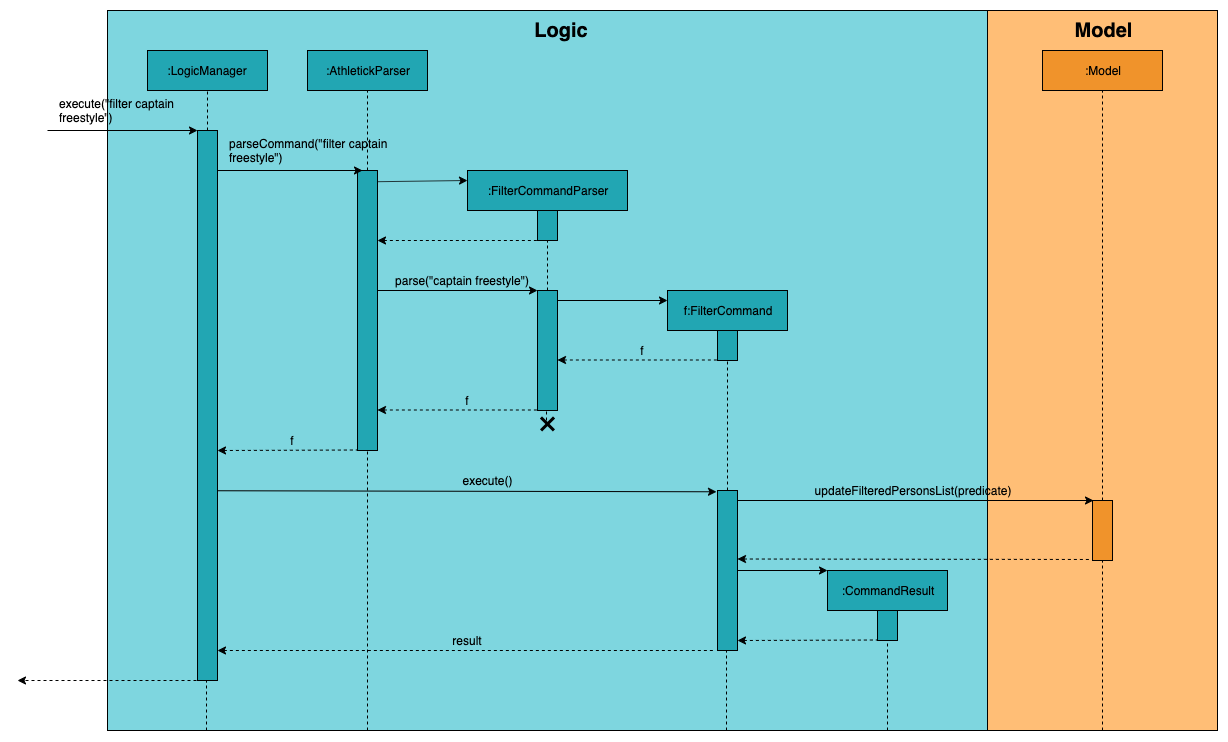

The diagram above was exported from draw.io. Its source (the exported page's mxGraphModel, read from the mxfile embedded in the PNG):
<mxGraphModel dx="2101" dy="621" grid="1" gridSize="10" guides="1" tooltips="1" connect="1" arrows="1" fold="1" page="1" pageScale="1" pageWidth="1169" pageHeight="827" math="0" shadow="0">
  <root>
    <mxCell id="0" />
    <mxCell id="1" parent="0" />
    <mxCell id="_d5efydOZOkH9_tT07UW-104" value="" style="rounded=0;whiteSpace=wrap;html=1;fillColor=#ffbe76;gradientColor=none;" parent="1" vertex="1">
      <mxGeometry x="960" width="230" height="720" as="geometry" />
    </mxCell>
    <mxCell id="_d5efydOZOkH9_tT07UW-68" value="" style="rounded=0;whiteSpace=wrap;html=1;fillColor=#F0932B;" parent="1" vertex="1">
      <mxGeometry x="1065" y="490" width="20" height="60" as="geometry" />
    </mxCell>
    <mxCell id="_d5efydOZOkH9_tT07UW-61" value="" style="verticalLabelPosition=bottom;verticalAlign=top;html=1;shape=mxgraph.basic.rect;fillColor2=none;strokeWidth=1;size=20;indent=5;fillColor=#7ed6df;" parent="1" vertex="1">
      <mxGeometry x="80" width="880" height="720" as="geometry" />
    </mxCell>
    <mxCell id="_d5efydOZOkH9_tT07UW-1" value=":LogicManager" style="rounded=0;whiteSpace=wrap;html=1;fillColor=#22a6b3;" parent="1" vertex="1">
      <mxGeometry x="120" y="40" width="120" height="40" as="geometry" />
    </mxCell>
    <mxCell id="_d5efydOZOkH9_tT07UW-2" value="" style="rounded=0;whiteSpace=wrap;html=1;fillColor=#22A6B3;" parent="1" vertex="1">
      <mxGeometry x="170" y="120" width="20" height="550" as="geometry" />
    </mxCell>
    <mxCell id="_d5efydOZOkH9_tT07UW-3" value=":AthletickParser" style="rounded=0;whiteSpace=wrap;html=1;fillColor=#22a6b3;" parent="1" vertex="1">
      <mxGeometry x="280" y="40" width="120" height="40" as="geometry" />
    </mxCell>
    <mxCell id="_d5efydOZOkH9_tT07UW-4" value="" style="rounded=0;whiteSpace=wrap;html=1;fillColor=#22A6B3;" parent="1" vertex="1">
      <mxGeometry x="330" y="160" width="20" height="280" as="geometry" />
    </mxCell>
    <mxCell id="_d5efydOZOkH9_tT07UW-5" value=":FilterCommandParser" style="rounded=0;whiteSpace=wrap;html=1;fillColor=#22a6b3;" parent="1" vertex="1">
      <mxGeometry x="440" y="160" width="160" height="40" as="geometry" />
    </mxCell>
    <mxCell id="_d5efydOZOkH9_tT07UW-6" value="f:FilterCommand" style="rounded=0;whiteSpace=wrap;html=1;fillColor=#22a6b3;" parent="1" vertex="1">
      <mxGeometry x="640" y="280" width="120" height="40" as="geometry" />
    </mxCell>
    <mxCell id="_d5efydOZOkH9_tT07UW-7" value="" style="endArrow=classic;html=1;" parent="1" edge="1">
      <mxGeometry width="50" height="50" relative="1" as="geometry">
        <mxPoint x="20" y="120" as="sourcePoint" />
        <mxPoint x="170" y="120" as="targetPoint" />
      </mxGeometry>
    </mxCell>
    <mxCell id="_d5efydOZOkH9_tT07UW-8" value="" style="endArrow=none;dashed=1;html=1;exitX=0.5;exitY=0;exitDx=0;exitDy=0;" parent="1" source="_d5efydOZOkH9_tT07UW-2" edge="1">
      <mxGeometry width="50" height="50" relative="1" as="geometry">
        <mxPoint x="180" y="110" as="sourcePoint" />
        <mxPoint x="180" y="80" as="targetPoint" />
      </mxGeometry>
    </mxCell>
    <mxCell id="_d5efydOZOkH9_tT07UW-9" value="execute(&quot;filter captain freestyle&quot;)" style="text;html=1;strokeColor=none;fillColor=none;align=left;verticalAlign=middle;whiteSpace=wrap;rounded=0;" parent="1" vertex="1">
      <mxGeometry x="30" y="90" width="130" height="20" as="geometry" />
    </mxCell>
    <mxCell id="_d5efydOZOkH9_tT07UW-12" value="parseCommand(&quot;filter captain freestyle&quot;)" style="text;html=1;strokeColor=none;fillColor=none;align=left;verticalAlign=middle;whiteSpace=wrap;rounded=0;" parent="1" vertex="1">
      <mxGeometry x="200" y="130" width="170" height="20" as="geometry" />
    </mxCell>
    <mxCell id="_d5efydOZOkH9_tT07UW-15" value="" style="endArrow=none;dashed=1;html=1;exitX=0.5;exitY=0;exitDx=0;exitDy=0;entryX=0.5;entryY=1;entryDx=0;entryDy=0;" parent="1" source="_d5efydOZOkH9_tT07UW-4" target="_d5efydOZOkH9_tT07UW-3" edge="1">
      <mxGeometry width="50" height="50" relative="1" as="geometry">
        <mxPoint x="190" y="130" as="sourcePoint" />
        <mxPoint x="190" y="90" as="targetPoint" />
      </mxGeometry>
    </mxCell>
    <mxCell id="_d5efydOZOkH9_tT07UW-16" value="" style="endArrow=classic;html=1;entryX=0.25;entryY=0;entryDx=0;entryDy=0;" parent="1" target="_d5efydOZOkH9_tT07UW-4" edge="1">
      <mxGeometry width="50" height="50" relative="1" as="geometry">
        <mxPoint x="190" y="160" as="sourcePoint" />
        <mxPoint x="240" y="115" as="targetPoint" />
      </mxGeometry>
    </mxCell>
    <mxCell id="_d5efydOZOkH9_tT07UW-17" value="" style="rounded=0;whiteSpace=wrap;html=1;fillColor=#22A6B3;" parent="1" vertex="1">
      <mxGeometry x="510" y="200" width="20" height="30" as="geometry" />
    </mxCell>
    <mxCell id="_d5efydOZOkH9_tT07UW-18" value="" style="endArrow=classic;html=1;entryX=0;entryY=0.25;entryDx=0;entryDy=0;exitX=1;exitY=0.04;exitDx=0;exitDy=0;exitPerimeter=0;" parent="1" source="_d5efydOZOkH9_tT07UW-4" target="_d5efydOZOkH9_tT07UW-5" edge="1">
      <mxGeometry width="50" height="50" relative="1" as="geometry">
        <mxPoint x="360" y="175" as="sourcePoint" />
        <mxPoint x="400" y="125" as="targetPoint" />
      </mxGeometry>
    </mxCell>
    <mxCell id="_d5efydOZOkH9_tT07UW-19" value="" style="endArrow=none;html=1;dashed=1;endFill=0;startArrow=classic;startFill=1;" parent="1" edge="1">
      <mxGeometry width="50" height="50" relative="1" as="geometry">
        <mxPoint x="350" y="230" as="sourcePoint" />
        <mxPoint x="510" y="230" as="targetPoint" />
      </mxGeometry>
    </mxCell>
    <mxCell id="_d5efydOZOkH9_tT07UW-20" value="parse(&quot;captain freestyle&quot;)" style="text;html=1;strokeColor=none;fillColor=none;align=center;verticalAlign=middle;whiteSpace=wrap;rounded=0;" parent="1" vertex="1">
      <mxGeometry x="360" y="260" width="150" height="20" as="geometry" />
    </mxCell>
    <mxCell id="_d5efydOZOkH9_tT07UW-21" value="" style="endArrow=none;dashed=1;html=1;exitX=0.5;exitY=0;exitDx=0;exitDy=0;" parent="1" source="_d5efydOZOkH9_tT07UW-22" edge="1">
      <mxGeometry width="50" height="50" relative="1" as="geometry">
        <mxPoint x="520" y="270" as="sourcePoint" />
        <mxPoint x="520" y="230" as="targetPoint" />
      </mxGeometry>
    </mxCell>
    <mxCell id="_d5efydOZOkH9_tT07UW-22" value="" style="rounded=0;whiteSpace=wrap;html=1;fillColor=#22A6B3;" parent="1" vertex="1">
      <mxGeometry x="510" y="280" width="20" height="120" as="geometry" />
    </mxCell>
    <mxCell id="_d5efydOZOkH9_tT07UW-23" value="" style="endArrow=classic;html=1;" parent="1" edge="1">
      <mxGeometry width="50" height="50" relative="1" as="geometry">
        <mxPoint x="350" y="280" as="sourcePoint" />
        <mxPoint x="510" y="280" as="targetPoint" />
      </mxGeometry>
    </mxCell>
    <mxCell id="_d5efydOZOkH9_tT07UW-26" value="" style="endArrow=classic;html=1;" parent="1" edge="1">
      <mxGeometry width="50" height="50" relative="1" as="geometry">
        <mxPoint x="530" y="290" as="sourcePoint" />
        <mxPoint x="640" y="290" as="targetPoint" />
      </mxGeometry>
    </mxCell>
    <mxCell id="_d5efydOZOkH9_tT07UW-27" value="" style="rounded=0;whiteSpace=wrap;html=1;fillColor=#22A6B3;" parent="1" vertex="1">
      <mxGeometry x="690" y="320" width="20" height="30" as="geometry" />
    </mxCell>
    <mxCell id="_d5efydOZOkH9_tT07UW-30" value="" style="endArrow=none;html=1;dashed=1;endFill=0;startArrow=classic;startFill=1;" parent="1" edge="1">
      <mxGeometry width="50" height="50" relative="1" as="geometry">
        <mxPoint x="530" y="349.5" as="sourcePoint" />
        <mxPoint x="690" y="349.5" as="targetPoint" />
      </mxGeometry>
    </mxCell>
    <mxCell id="_d5efydOZOkH9_tT07UW-31" value="f" style="text;html=1;strokeColor=none;fillColor=none;align=center;verticalAlign=middle;whiteSpace=wrap;rounded=0;" parent="1" vertex="1">
      <mxGeometry x="540" y="330" width="150" height="20" as="geometry" />
    </mxCell>
    <mxCell id="_d5efydOZOkH9_tT07UW-34" value="f" style="text;html=1;strokeColor=none;fillColor=none;align=center;verticalAlign=middle;whiteSpace=wrap;rounded=0;" parent="1" vertex="1">
      <mxGeometry x="430" y="380" width="20" height="20" as="geometry" />
    </mxCell>
    <mxCell id="_d5efydOZOkH9_tT07UW-36" value="" style="endArrow=none;html=1;dashed=1;endFill=0;startArrow=classic;startFill=1;" parent="1" edge="1">
      <mxGeometry width="50" height="50" relative="1" as="geometry">
        <mxPoint x="350" y="399.5" as="sourcePoint" />
        <mxPoint x="510" y="399.5" as="targetPoint" />
      </mxGeometry>
    </mxCell>
    <mxCell id="_d5efydOZOkH9_tT07UW-38" value="f" style="text;html=1;strokeColor=none;fillColor=none;align=center;verticalAlign=middle;whiteSpace=wrap;rounded=0;" parent="1" vertex="1">
      <mxGeometry x="245" y="420" width="40" height="20" as="geometry" />
    </mxCell>
    <mxCell id="_d5efydOZOkH9_tT07UW-40" value="" style="endArrow=none;html=1;dashed=1;endFill=0;startArrow=classic;startFill=1;" parent="1" edge="1">
      <mxGeometry width="50" height="50" relative="1" as="geometry">
        <mxPoint x="190" y="440" as="sourcePoint" />
        <mxPoint x="330" y="439.5" as="targetPoint" />
      </mxGeometry>
    </mxCell>
    <mxCell id="_d5efydOZOkH9_tT07UW-42" value="" style="endArrow=classic;html=1;entryX=-0.05;entryY=0.008;entryDx=0;entryDy=0;entryPerimeter=0;exitX=1;exitY=0.655;exitDx=0;exitDy=0;exitPerimeter=0;" parent="1" source="_d5efydOZOkH9_tT07UW-2" target="_d5efydOZOkH9_tT07UW-45" edge="1">
      <mxGeometry width="50" height="50" relative="1" as="geometry">
        <mxPoint x="190" y="520" as="sourcePoint" />
        <mxPoint x="680" y="520" as="targetPoint" />
      </mxGeometry>
    </mxCell>
    <mxCell id="_d5efydOZOkH9_tT07UW-43" value="" style="endArrow=none;dashed=1;html=1;" parent="1" edge="1">
      <mxGeometry width="50" height="50" relative="1" as="geometry">
        <mxPoint x="700" y="480" as="sourcePoint" />
        <mxPoint x="700" y="350" as="targetPoint" />
      </mxGeometry>
    </mxCell>
    <mxCell id="_d5efydOZOkH9_tT07UW-45" value="" style="rounded=0;whiteSpace=wrap;html=1;fillColor=#22A6B3;" parent="1" vertex="1">
      <mxGeometry x="690" y="480" width="20" height="160" as="geometry" />
    </mxCell>
    <mxCell id="_d5efydOZOkH9_tT07UW-46" value="execute()" style="text;html=1;strokeColor=none;fillColor=none;align=center;verticalAlign=middle;whiteSpace=wrap;rounded=0;" parent="1" vertex="1">
      <mxGeometry x="440" y="460" width="40" height="20" as="geometry" />
    </mxCell>
    <mxCell id="_d5efydOZOkH9_tT07UW-47" value=":CommandResult" style="rounded=0;whiteSpace=wrap;html=1;fillColor=#22a6b3;" parent="1" vertex="1">
      <mxGeometry x="800" y="560" width="120" height="40" as="geometry" />
    </mxCell>
    <mxCell id="_d5efydOZOkH9_tT07UW-49" value="" style="endArrow=classic;html=1;entryX=0;entryY=0.5;entryDx=0;entryDy=0;" parent="1" edge="1">
      <mxGeometry width="50" height="50" relative="1" as="geometry">
        <mxPoint x="710" y="560" as="sourcePoint" />
        <mxPoint x="800" y="560" as="targetPoint" />
      </mxGeometry>
    </mxCell>
    <mxCell id="_d5efydOZOkH9_tT07UW-50" value="" style="endArrow=none;html=1;dashed=1;endFill=0;startArrow=classic;startFill=1;" parent="1" edge="1">
      <mxGeometry width="50" height="50" relative="1" as="geometry">
        <mxPoint x="710" y="630" as="sourcePoint" />
        <mxPoint x="850" y="629.5" as="targetPoint" />
      </mxGeometry>
    </mxCell>
    <mxCell id="_d5efydOZOkH9_tT07UW-51" value="" style="endArrow=none;html=1;dashed=1;endFill=0;startArrow=classic;startFill=1;entryX=-0.15;entryY=1;entryDx=0;entryDy=0;entryPerimeter=0;" parent="1" target="_d5efydOZOkH9_tT07UW-45" edge="1">
      <mxGeometry width="50" height="50" relative="1" as="geometry">
        <mxPoint x="190" y="640" as="sourcePoint" />
        <mxPoint x="680" y="639.5" as="targetPoint" />
      </mxGeometry>
    </mxCell>
    <mxCell id="_d5efydOZOkH9_tT07UW-52" value="result" style="text;html=1;strokeColor=none;fillColor=none;align=center;verticalAlign=middle;whiteSpace=wrap;rounded=0;" parent="1" vertex="1">
      <mxGeometry x="420" y="620" width="40" height="20" as="geometry" />
    </mxCell>
    <mxCell id="_d5efydOZOkH9_tT07UW-53" value="" style="endArrow=none;dashed=1;html=1;" parent="1" source="_d5efydOZOkH9_tT07UW-48" edge="1">
      <mxGeometry width="50" height="50" relative="1" as="geometry">
        <mxPoint x="860" y="720" as="sourcePoint" />
        <mxPoint x="860" y="600" as="targetPoint" />
      </mxGeometry>
    </mxCell>
    <mxCell id="_d5efydOZOkH9_tT07UW-54" value="" style="endArrow=none;dashed=1;html=1;" parent="1" edge="1">
      <mxGeometry width="50" height="50" relative="1" as="geometry">
        <mxPoint x="699" y="720" as="sourcePoint" />
        <mxPoint x="699" y="640" as="targetPoint" />
      </mxGeometry>
    </mxCell>
    <mxCell id="_d5efydOZOkH9_tT07UW-55" value="" style="endArrow=none;dashed=1;html=1;" parent="1" edge="1">
      <mxGeometry width="50" height="50" relative="1" as="geometry">
        <mxPoint x="340" y="720" as="sourcePoint" />
        <mxPoint x="340" y="440" as="targetPoint" />
      </mxGeometry>
    </mxCell>
    <mxCell id="_d5efydOZOkH9_tT07UW-56" value="" style="endArrow=none;dashed=1;html=1;" parent="1" edge="1">
      <mxGeometry width="50" height="50" relative="1" as="geometry">
        <mxPoint x="179" y="720" as="sourcePoint" />
        <mxPoint x="179" y="670" as="targetPoint" />
      </mxGeometry>
    </mxCell>
    <mxCell id="_d5efydOZOkH9_tT07UW-57" value="" style="endArrow=none;dashed=1;html=1;" parent="1" edge="1">
      <mxGeometry width="50" height="50" relative="1" as="geometry">
        <mxPoint x="519" y="410" as="sourcePoint" />
        <mxPoint x="519" y="400" as="targetPoint" />
      </mxGeometry>
    </mxCell>
    <mxCell id="_d5efydOZOkH9_tT07UW-58" value="" style="shape=umlDestroy;whiteSpace=wrap;html=1;strokeWidth=3;fillColor=#22a6b3;" parent="1" vertex="1">
      <mxGeometry x="513.5" y="407" width="13" height="13" as="geometry" />
    </mxCell>
    <mxCell id="_d5efydOZOkH9_tT07UW-62" value="&lt;font size=&quot;1&quot;&gt;&lt;b style=&quot;font-size: 20px&quot;&gt;Logic&lt;/b&gt;&lt;/font&gt;" style="text;html=1;strokeColor=none;fillColor=none;align=center;verticalAlign=middle;whiteSpace=wrap;rounded=0;" parent="1" vertex="1">
      <mxGeometry x="513.5" y="10" width="40" height="20" as="geometry" />
    </mxCell>
    <mxCell id="_d5efydOZOkH9_tT07UW-64" value="&lt;font size=&quot;1&quot;&gt;&lt;b style=&quot;font-size: 20px&quot;&gt;Model&lt;/b&gt;&lt;/font&gt;" style="text;html=1;strokeColor=none;fillColor=none;align=center;verticalAlign=middle;whiteSpace=wrap;rounded=0;" parent="1" vertex="1">
      <mxGeometry x="1055" y="10" width="40" height="20" as="geometry" />
    </mxCell>
    <mxCell id="_d5efydOZOkH9_tT07UW-65" value=":Model" style="rounded=0;whiteSpace=wrap;html=1;fillColor=#f0932b;gradientColor=none;" parent="1" vertex="1">
      <mxGeometry x="1015" y="40" width="120" height="40" as="geometry" />
    </mxCell>
    <mxCell id="_d5efydOZOkH9_tT07UW-66" value="" style="endArrow=none;dashed=1;html=1;exitX=0.5;exitY=0;exitDx=0;exitDy=0;entryX=0.5;entryY=1;entryDx=0;entryDy=0;" parent="1" source="_d5efydOZOkH9_tT07UW-68" edge="1" target="_d5efydOZOkH9_tT07UW-65">
      <mxGeometry width="50" height="50" relative="1" as="geometry">
        <mxPoint x="1060" y="480" as="sourcePoint" />
        <mxPoint x="1060" y="80" as="targetPoint" />
      </mxGeometry>
    </mxCell>
    <mxCell id="_d5efydOZOkH9_tT07UW-71" value="" style="endArrow=classic;html=1;entryX=0.25;entryY=0;entryDx=0;entryDy=0;" parent="1" edge="1">
      <mxGeometry width="50" height="50" relative="1" as="geometry">
        <mxPoint x="710" y="490" as="sourcePoint" />
        <mxPoint x="1066" y="490" as="targetPoint" />
      </mxGeometry>
    </mxCell>
    <mxCell id="_d5efydOZOkH9_tT07UW-72" value="" style="endArrow=none;html=1;dashed=1;startArrow=classic;startFill=1;endFill=0;entryX=-0.05;entryY=0.983;entryDx=0;entryDy=0;entryPerimeter=0;" parent="1" edge="1" target="_d5efydOZOkH9_tT07UW-68">
      <mxGeometry width="50" height="50" relative="1" as="geometry">
        <mxPoint x="710" y="548.5" as="sourcePoint" />
        <mxPoint x="1050" y="548.5" as="targetPoint" />
      </mxGeometry>
    </mxCell>
    <mxCell id="_d5efydOZOkH9_tT07UW-73" value="updateFilteredPersonsList(predicate)" style="text;html=1;strokeColor=none;fillColor=none;align=center;verticalAlign=middle;whiteSpace=wrap;rounded=0;" parent="1" vertex="1">
      <mxGeometry x="790" y="470" width="190" height="20" as="geometry" />
    </mxCell>
    <mxCell id="_d5efydOZOkH9_tT07UW-48" value="" style="rounded=0;whiteSpace=wrap;html=1;fillColor=#22A6B3;" parent="1" vertex="1">
      <mxGeometry x="850" y="600" width="20" height="30" as="geometry" />
    </mxCell>
    <mxCell id="_d5efydOZOkH9_tT07UW-83" value="" style="endArrow=none;dashed=1;html=1;" parent="1" target="_d5efydOZOkH9_tT07UW-48" edge="1">
      <mxGeometry width="50" height="50" relative="1" as="geometry">
        <mxPoint x="860" y="720" as="sourcePoint" />
        <mxPoint x="860" y="590" as="targetPoint" />
      </mxGeometry>
    </mxCell>
    <mxCell id="_d5efydOZOkH9_tT07UW-100" value="" style="endArrow=none;dashed=1;html=1;" parent="1" edge="1">
      <mxGeometry width="50" height="50" relative="1" as="geometry">
        <mxPoint x="1075" y="720" as="sourcePoint" />
        <mxPoint x="1075" y="550" as="targetPoint" />
      </mxGeometry>
    </mxCell>
    <mxCell id="_d5efydOZOkH9_tT07UW-107" value="" style="endArrow=classic;html=1;dashed=1;exitX=0.25;exitY=1;exitDx=0;exitDy=0;" parent="1" source="_d5efydOZOkH9_tT07UW-2" edge="1">
      <mxGeometry width="50" height="50" relative="1" as="geometry">
        <mxPoint y="680" as="sourcePoint" />
        <mxPoint x="-10" y="670" as="targetPoint" />
      </mxGeometry>
    </mxCell>
  </root>
</mxGraphModel>